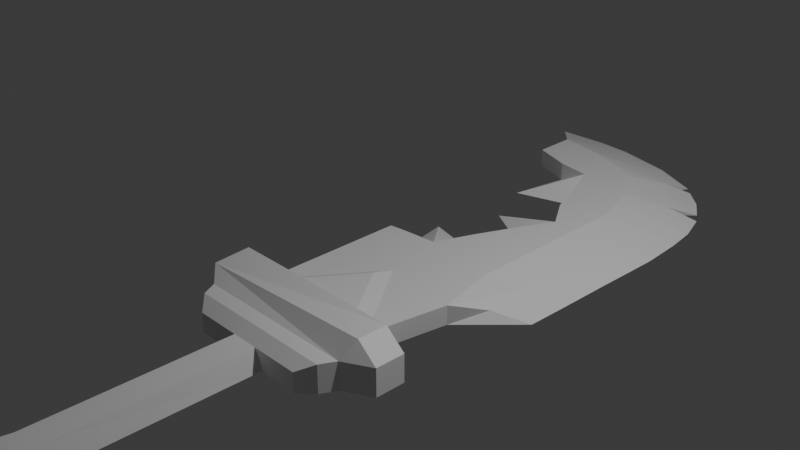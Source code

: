 # Source: Dague2.blend  (saved by Blender 4.4.32; exported with 4.5.12 LTS)
import bpy
from mathutils import Matrix  # noqa: F401  (used for matrix-valued properties, if any)

bpy.ops.wm.read_factory_settings(use_empty=True)
scene = bpy.context.scene
scene.name = 'Scene'

# ---- collections
col_collection = bpy.data.collections.new('Collection'); scene.collection.children.link(col_collection)

# ---- materials (node trees are filled in below, after node groups)
mat_material = bpy.data.materials.new('Material')
mat_material.alpha_threshold = 0.0
mat_material.roughness = 0.5
mat_material.line_color = (0.0, 0.0, 0.0, 1.0)

# ---- material node trees
mat_material.use_nodes = True; mat_material.node_tree.nodes.clear()
_N = mat_material.node_tree.nodes; _L = mat_material.node_tree.links
n0 = _N.new('ShaderNodeOutputMaterial'); n0.name = 'Material Output'; n0.location = (200, 100)
n1 = _N.new('ShaderNodeBsdfPrincipled'); n1.name = 'Principled BSDF'; n1.location = (-200, 100)
n1.inputs[3].default_value = 1.45
_L.new(n1.outputs[0], n0.inputs[0])
n0.is_active_output = True

# ---- world
world_world = bpy.data.worlds.new('World'); scene.world = world_world
world_world.use_nodes = True; world_world.node_tree.nodes.clear()
_N = world_world.node_tree.nodes; _L = world_world.node_tree.links
n0 = _N.new('ShaderNodeOutputWorld'); n0.name = 'World Output'; n0.location = (200, 100)
n1 = _N.new('ShaderNodeBackground'); n1.name = 'Background'; n1.location = (-200, 100)
n1.inputs[0].default_value = (0.05088, 0.05088, 0.05088, 1.0)
_L.new(n1.outputs[0], n0.inputs[0])
n0.is_active_output = True
world_world.color = (0.05088, 0.05088, 0.05088)
world_world.sun_shadow_jitter_overblur = 0.0

# ---- cameras
cam_camera = bpy.data.cameras.new('Camera')
cam_camera.clip_end = 100.0
cam_camera.ortho_scale = 7.314

# ---- lights
light_light = bpy.data.lights.new('Light', 'POINT')
light_light.energy = 1000.0
light_light.shadow_soft_size = 0.1

# ---- meshes
me_cube = bpy.data.meshes.new('Cube')
me_cube.from_pydata([(0.2374, 0.5313, -0.5561), (-0.04744, -0.6944, -0.5561), (-0.3332, 0.5313, -0.5561), (0.6195, -0.04675, -0.5561), (-0.723, -0.04255, -0.5561), (-0.4899, 0.1323, -0.5561), (0.3623, 0.1323, -0.5561), (0.2608, 2.707, -0.5561), (-0.3306, 2.707, -0.5561), (1.331, 2.707, -0.5561), (-1.344, 2.707, -0.5561), (1.638, 2.854, -0.4652), (-1.651, 2.854, -0.4652), (1.804, 3.024, -0.4652), (-1.817, 3.024, -0.4652), (2.392, 3.195, -0.4682), (-2.217, 3.194, -0.3714), (2.392, 3.535, -0.4682), (-2.418, 3.535, -0.4682), (1.679, 3.535, -0.4866), (-1.9, 3.535, -0.4866), (1.326, 3.754, -0.4866), (-1.529, 3.754, -0.4866), (2.655, 5.128, -0.778), (-1.594, 5.308, -0.5561), (1.565, 4.52, -0.5561), (-1.463, 5.991, -0.778), (-1.223, 5.334, -0.5561), (-0.1028, 5.809, -0.5561), (2.676, 6.305, -0.778), (0.3323, 6.328, -0.5561), (2.688, 6.693, -0.778), (-0.9172, 6.713, -0.778), (2.695, 7.072, -0.778), (0.2227, 7.092, -0.5561), (2.628, 7.562, -0.778), (-0.09855, 7.569, -0.5561), (2.305, 8.277, -0.778), (-3.166, 9.375, -0.778), (-1.989, 9.413, -0.778), (-2.111, 8.728, -0.5561), (-1.213, 9.388, -0.778), (-1.449, 7.349, -0.778), (0.1085, 9.235, -0.778), (1.2, 8.975, -0.778), (0.9103, 8.702, -0.673), (2.532, 7.92, -0.778), (1.998, 4.891, -0.6674), (1.358, 8.887, -0.778), (1.806, 8.671, -0.778), (2.146, 8.411, -0.778), (-2.099, 8.215, -0.5561), (-1.225, 8.056, -0.5561), (-1.009, 8.633, -0.5561), (-0.1603, 8.475, -0.5561), (0.2641, 8.337, -0.5561), (0.8604, 7.867, -0.5561), (1.048, 7.573, -0.5561), (-0.4574, 7.993, -0.5561), (1.22, 7.272, -0.5561), (1.23, 7.087, -0.5561), (1.213, 6.701, -0.5561), (1.25, 5.534, -0.5561), (1.24, 4.578, -0.5561), (0.6955, 6.707, -0.5561), (-0.09855, 7.569, -0.778), (0.3323, 6.328, -0.778), (-0.4302, 5.37, -0.5561), (-2.638, 9.052, -0.667), (-1.76, 9.042, -0.667), (-1.05, 8.987, -0.667), (-0.01801, 8.872, -0.667), (1.641, 8.148, -0.667), (1.87, 7.779, -0.667), (1.976, 7.438, -0.667), (1.985, 7.082, -0.667), (1.985, 6.686, -0.667), (1.985, 6.289, -0.667), (1.967, 5.515, -0.667), (2.666, 5.518, -0.778), (1.232, 6.284, -0.5561), (1.275, 8.425, -0.67), (-1.56, 8.681, -0.5561), (-1.225, 8.056, -0.778), (0.2227, 7.092, -0.778), (-0.1028, 5.809, -0.778), (-1.223, 5.334, -0.778), (0.4238, 0.5334, -0.7782), (-0.4365, 0.5334, -0.7782), (-0.6728, 0.2466, -0.7783), (-0.005649, -1.0, -0.7783), (1.0, -0.02338, -0.7783), (0.4238, 2.707, -0.778), (-0.4365, 2.707, -0.778), (1.331, 2.707, -0.778), (-1.344, 2.707, -0.778), (1.638, 2.854, -0.778), (-1.651, 2.854, -0.778), (1.804, 3.024, -0.778), (-1.817, 3.024, -0.778), (2.392, 3.195, -0.778), (-2.418, 3.195, -0.778), (2.392, 3.535, -0.778), (-2.418, 3.535, -0.778), (1.68, 3.535, -0.778), (-1.896, 3.535, -0.778), (1.326, 3.754, -0.778), (-1.529, 3.754, -0.778), (1.565, 4.52, -0.778), (-2.111, 8.728, -0.778), (-2.099, 8.215, -0.778), (-1.009, 8.633, -0.778), (-0.1603, 8.475, -0.778), (0.2641, 8.337, -0.778), (0.8604, 7.867, -0.778), (1.048, 7.573, -0.778), (1.22, 7.272, -0.778), (1.23, 7.087, -0.778), (1.213, 6.701, -0.778), (1.25, 5.534, -0.778), (1.24, 4.578, -0.778), (-1.594, 5.308, -0.778), (1.232, 6.284, -0.778), (-1.56, 8.681, -0.778), (-2.111, 8.728, -0.667), (1.641, 8.148, -0.7774), (0.9103, 8.702, -0.7767), (-1.662, 8.136, -0.778), (-1.662, 8.136, -0.5561), (-0.4574, 7.993, -0.7801), (0.6955, 6.707, -0.7801), (-0.4302, 5.37, -0.7735), (1.245, 5.222, -0.5561), (1.245, 5.222, -0.778), (0.06207, 7.33, -0.5561), (0.06207, 7.33, -0.778), (-1.264, 3.754, -0.5534), (1.062, 3.754, -0.5561), (-0.1134, 4.622, -0.5531), (-0.9356, 3.753, -0.4861), (0.6844, 3.753, -0.4861), (-0.1341, 4.357, -0.4861), (1.948, 3.535, -0.2746), (-2.006, 3.535, -0.2746), (1.949, 3.195, -0.2746), (-1.9, 3.535, -0.2746), (1.679, 3.535, -0.2746), (-1.529, 3.754, -0.5486), (1.326, 3.754, -0.5553), (0.6122, 0.2466, -0.7783), (-1.024, -0.01705, -0.7783)], [(114, 115), (111, 123), (112, 113), (118, 122), (111, 112), (113, 114), (119, 122), (115, 116), (32, 64), (26, 67), (84, 117), (111, 53), (112, 54), (113, 55), (114, 56), (115, 57), (116, 59), (117, 60), (118, 61), (119, 62), (120, 63), (42, 58), (80, 122), (82, 123), (117, 118), (133, 120), (108, 120), (109, 123), (68, 124), (116, 117), (67, 131), (64, 130), (58, 129), (123, 127), (83, 111), (65, 129), (83, 129), (112, 129), (65, 114), (113, 129), (84, 116), (115, 135), (134, 135), (118, 130), (42, 129), (32, 130), (66, 122), (85, 119), (119, 133), (131, 133), (132, 133), (26, 131), (86, 131), (85, 131), (66, 130), (84, 130), (31, 118), (79, 119), (29, 122), (23, 133), (33, 117), (35, 116), (46, 115), (114, 125), (113, 126), (43, 112), (41, 111), (39, 123), (106, 107), (104, 105), (100, 101), (98, 99), (96, 97), (92, 93), (87, 88), (91, 150), (89, 149)], [(5, 4, 150, 89), (4, 1, 90, 150), (6, 0, 87, 149), (3, 6, 149, 91), (2, 5, 89, 88), (93, 8, 10, 95), (88, 2, 8, 93), (2, 0, 7, 8), (10, 9, 11, 12), (8, 7, 9, 10), (95, 10, 12, 97), (97, 12, 14, 99), (12, 11, 13, 14), (101, 16, 18, 103), (99, 14, 16, 101), (103, 18, 143, 20, 105), (16, 143, 18), (148, 21, 140, 137), (105, 20, 22, 147, 107), (66, 30, 64), (34, 84, 64), (42, 65, 58, 83), (32, 66, 64, 84), (65, 36, 58), (52, 83, 58), (128, 51, 110, 127), (45, 81, 72, 50, 49, 48), (38, 68, 69, 39), (40, 82, 69, 68), (39, 69, 70, 41), (82, 53, 70, 69), (53, 54, 71, 70), (41, 70, 71, 43), (43, 71, 45, 44), (54, 55, 45, 71), (55, 56, 72, 81, 45), (56, 57, 73, 72), (37, 72, 73, 46), (57, 59, 74, 73), (46, 73, 74, 35), (35, 74, 75, 33), (59, 60, 75, 74), (60, 61, 76, 75), (33, 75, 76, 31), (29, 77, 78, 79), (77, 76, 61, 80), (31, 76, 77, 29), (80, 62, 78, 77), (47, 78, 62, 132, 63, 25), (23, 79, 78, 47), (26, 85, 67, 86), (28, 85, 67), (67, 86, 27), (40, 124, 109, 110, 51), (19, 104, 106, 148, 21), (17, 102, 104, 19, 142), (15, 100, 102, 17), (13, 98, 100, 15), (11, 96, 98, 13), (9, 94, 96, 11), (7, 92, 94, 9), (0, 87, 92, 7), (57, 134, 34, 59), (28, 30, 66, 85), (86, 121, 24, 27), (124, 40, 68, 38, 109), (25, 108, 23, 47), (37, 125, 72), (72, 125, 50), (45, 48, 126), (45, 126, 44), (52, 128, 127, 83), (53, 52, 58, 54), (82, 128, 52, 53), (51, 128, 82, 40), (55, 54, 58), (55, 58, 36, 56), (34, 64, 61, 60), (134, 36, 65, 135, 84, 34), (60, 59, 34), (134, 57, 56, 36), (30, 80, 61, 64), (28, 62, 80, 30), (67, 132, 62, 28), (139, 140, 141), (137, 138, 141, 140), (138, 136, 139, 141), (19, 21, 22, 20), (15, 17, 142, 144), (144, 142, 146, 145, 143, 16), (20, 143, 145), (142, 19, 146), (19, 20, 145, 146), (147, 136, 139, 22), (25, 148, 106, 108), (107, 147, 24, 121), (136, 138, 137), (1, 3, 91, 90), (6, 3, 1, 4, 5, 2, 0), (15, 144, 13), (13, 144, 16, 14), (132, 67, 138, 137, 148, 25, 63), (27, 24, 147, 136, 138, 67)])
_uv = me_cube.uv_layers.new(name='UVMap')
_uv.uv.foreach_set('vector', [0.0, 0.0, 0.0, 0.0, 0.0, 0.0, 0.0, 0.0, 0.0, 0.0, 0.0, 0.0, 0.0, 0.0, 0.0, 0.0, 0.0, 0.0, 0.0, 0.0, 0.0, 0.0, 0.0, 0.0, 0.0, 0.0, 0.0, 0.0, 0.0, 0.0, 0.0, 0.0, 0.0, 0.0, 0.0, 0.0, 0.0, 0.0, 0.0, 0.0, 0.5, 0.25, 0.625, 0.25, 0.625, 0.25, 0.5, 0.25, 0.5, 0.25, 0.625, 0.25, 0.625, 0.25, 0.5, 0.25, 0.875, 0.5, 0.625, 0.5, 0.625, 0.5, 0.875, 0.5, 0.875, 0.5, 0.625, 0.5, 0.625, 0.5, 0.875, 0.5, 0.875, 0.5, 0.625, 0.5, 0.625, 0.5, 0.875, 0.5, 0.5, 0.25, 0.625, 0.25, 0.625, 0.25, 0.5, 0.25, 0.5, 0.25, 0.625, 0.25, 0.625, 0.25, 0.5, 0.25, 0.875, 0.5, 0.625, 0.5, 0.625, 0.5, 0.875, 0.5, 0.5, 0.25, 0.625, 0.25, 0.625, 0.25, 0.5, 0.25, 0.5, 0.25, 0.625, 0.25, 0.625, 0.25, 0.5, 0.25, 0.5, 0.25, 0.625, 0.25, 0.625, 0.25, 0.625, 0.25, 0.5, 0.25, 0.8125, 0.5, 0.625, 0.25, 0.625, 0.25, 0.0, 0.0, 0.0, 0.0, 0.0, 0.0, 0.0, 0.0, 0.5, 0.25, 0.625, 0.25, 0.625, 0.25, 0.5625, 0.25, 0.5, 0.25, 0.0, 0.0, 0.75, 0.5, 0.0, 0.0, 0.75, 0.5, 0.0, 0.0, 0.0, 0.0, 0.0, 0.0, 0.0, 0.0, 0.0, 0.0, 0.0, 0.0, 0.0, 0.0, 0.0, 0.0, 0.0, 0.0, 0.0, 0.0, 0.0, 0.0, 0.75, 0.5, 0.0, 0.0, 0.625, 0.5, 0.0, 0.0, 0.0, 0.0, 0.625, 0.5, 0.625, 0.5, 0.5, 0.5, 0.25, 0.25, 0.0, 0.0, 0.0, 0.0, 0.0, 0.0, 0.0, 0.0, 0.0, 0.0, 0.0, 0.0, 0.375, 0.5, 0.5, 0.5, 0.0, 0.0, 0.0, 0.0, 0.625, 0.5, 0.3125, 0.25, 0.0, 0.0, 0.5, 0.5, 0.0, 0.0, 0.0, 0.0, 0.0, 0.0, 0.0, 0.0, 0.3125, 0.25, 0.0, 0.0, 0.0, 0.0, 0.0, 0.0, 0.0, 0.0, 0.0, 0.0, 0.0, 0.0, 0.0, 0.0, 0.0, 0.0, 0.0, 0.0, 0.0, 0.0, 0.0, 0.0, 0.0, 0.0, 0.0, 0.0, 0.0, 0.0, 0.0, 0.0, 0.0, 0.0, 0.0, 0.0, 0.0, 0.0, 0.0, 0.0, 0.0, 0.0, 0.0, 0.0, 0.0, 0.0, 0.0, 0.0, 0.0, 0.0, 0.0, 0.0, 0.0, 0.0, 0.0, 0.0, 0.0, 0.0, 0.0, 0.0, 0.0, 0.0, 0.0, 0.0, 0.0, 0.0, 0.0, 0.0, 0.0, 0.0, 0.0, 0.0, 0.0, 0.0, 0.0, 0.0, 0.0, 0.0, 0.0, 0.0, 0.0, 0.0, 0.0, 0.0, 0.0, 0.0, 0.0, 0.0, 0.0, 0.0, 0.0, 0.0, 0.0, 0.0, 0.0, 0.0, 0.0, 0.0, 0.0, 0.0, 0.0, 0.0, 0.0, 0.0, 0.0, 0.0, 0.0, 0.0, 0.0, 0.0, 0.0, 0.0, 0.0, 0.0, 0.0, 0.0, 0.0, 0.0, 0.0, 0.0, 0.0, 0.0, 0.0, 0.0, 0.0, 0.0, 0.0, 0.0, 0.0, 0.0, 0.0, 0.0, 0.0, 0.0, 0.0, 0.0, 0.0, 0.0, 0.0, 0.0, 0.0, 0.0, 0.0, 0.0, 0.0, 0.0, 0.625, 0.5, 0.0, 0.0, 0.0, 0.0, 0.0, 0.0, 0.0, 0.0, 0.625, 0.5, 0.625, 0.5, 0.0, 0.0, 0.0, 0.0, 0.625, 0.5, 0.0, 0.0, 0.0, 0.0, 0.0, 0.0, 0.0, 0.0, 0.75, 0.5, 0.5625, 0.4375, 0.0, 0.0, 0.0, 0.0, 0.0, 0.0, 0.625, 0.25, 0.625, 0.5, 0.5625, 0.5, 0.5, 0.5, 0.5, 0.5, 0.625, 0.5, 0.625, 0.5, 0.5, 0.5, 0.5, 0.5, 0.5625, 0.5, 0.625, 0.5, 0.625, 0.5, 0.5, 0.5, 0.5, 0.5, 0.625, 0.5, 0.625, 0.5, 0.625, 0.5, 0.5, 0.5, 0.5, 0.5, 0.625, 0.5, 0.625, 0.5, 0.5, 0.5, 0.5, 0.5, 0.625, 0.5, 0.625, 0.5, 0.5, 0.5, 0.5, 0.5, 0.625, 0.5, 0.625, 0.5, 0.5, 0.5, 0.5, 0.5, 0.625, 0.5, 0.625, 0.5, 0.5, 0.5, 0.5, 0.5, 0.625, 0.5, 0.625, 0.5, 0.5, 0.5, 0.5, 0.5, 0.625, 0.5, 0.0, 0.0, 0.75, 0.5, 0.75, 0.5, 0.0, 0.0, 0.75, 0.5, 0.75, 0.5, 0.0, 0.0, 0.5625, 0.4375, 0.0, 0.0, 0.0, 0.0, 0.0, 0.0, 0.625, 0.25, 0.5625, 0.5, 0.625, 0.5, 0.5, 0.5, 0.375, 0.5, 0.5, 0.5, 0.625, 0.5, 0.5, 0.5, 0.625, 0.5, 0.625, 0.5, 0.0, 0.0, 0.0, 0.0, 0.0, 0.0, 0.0, 0.0, 0.0, 0.0, 0.0, 0.0, 0.0, 0.0, 0.0, 0.0, 0.0, 0.0, 0.0, 0.0, 0.0, 0.0, 0.0, 0.0, 0.625, 0.5, 0.625, 0.5, 0.25, 0.25, 0.0, 0.0, 0.0, 0.0, 0.625, 0.5, 0.0, 0.0, 0.0, 0.0, 0.3125, 0.25, 0.625, 0.5, 0.625, 0.5, 0.0, 0.0, 0.625, 0.5, 0.625, 0.5, 0.3125, 0.25, 0.625, 0.5, 0.0, 0.0, 0.0, 0.0, 0.0, 0.0, 0.0, 0.0, 0.0, 0.0, 0.75, 0.5, 0.0, 0.0, 0.75, 0.5, 0.0, 0.0, 0.0, 0.0, 0.0, 0.0, 0.75, 0.5, 0.75, 0.5, 0.0, 0.0, 0.0, 0.0, 0.0, 0.0, 0.75, 0.5, 0.0, 0.0, 0.0, 0.0, 0.75, 0.5, 0.75, 0.5, 0.0, 0.0, 0.0, 0.0, 0.75, 0.5, 0.75, 0.5, 0.0, 0.0, 0.0, 0.0, 0.0, 0.0, 0.75, 0.5, 0.0, 0.0, 0.0, 0.0, 0.75, 0.5, 0.0, 0.0, 0.0, 0.0, 0.0, 0.0, 0.75, 0.5, 0.0, 0.0, 0.0, 0.0, 0.0, 0.0, 0.0, 0.0, 0.0, 0.0, 0.0, 0.0, 0.0, 0.0, 0.0, 0.0, 0.0, 0.0, 0.0, 0.0, 0.0, 0.0, 0.625, 0.5, 0.625, 0.5, 0.625, 0.25, 0.625, 0.25, 0.625, 0.5, 0.625, 0.5, 0.625, 0.5, 0.6875, 0.5, 0.6875, 0.5, 0.625, 0.5, 0.625, 0.5, 0.875, 0.5, 0.625, 0.25, 0.8125, 0.5, 0.625, 0.25, 0.625, 0.25, 0.625, 0.25, 0.625, 0.5, 0.625, 0.5, 0.625, 0.5, 0.625, 0.5, 0.875, 0.5, 0.875, 0.5, 0.625, 0.5, 0.0, 0.0, 0.0, 0.0, 0.0, 0.0, 0.0, 0.0, 0.625, 0.5, 0.5625, 0.5, 0.5, 0.5, 0.5, 0.5, 0.5, 0.25, 0.5625, 0.25, 0.0, 0.0, 0.0, 0.0, 0.0, 0.0, 0.0, 0.0, 0.0, 0.0, 0.0, 0.0, 0.0, 0.0, 0.0, 0.0, 0.0, 0.0, 0.0, 0.0, 0.0, 0.0, 0.0, 0.0, 0.0, 0.0, 0.0, 0.0, 0.0, 0.0, 0.0, 0.0, 0.625, 0.5, 0.6875, 0.5, 0.625, 0.5, 0.625, 0.5, 0.6875, 0.5, 0.8125, 0.5, 0.625, 0.25, 0.0, 0.0, 0.0, 0.0, 0.0, 0.0, 0.0, 0.0, 0.0, 0.0, 0.0, 0.0, 0.0, 0.0, 0.0, 0.0, 0.0, 0.0, 0.0, 0.0, 0.0, 0.0, 0.0, 0.0, 0.0, 0.0])
me_cube.materials.append(mat_material)
me_cube.use_mirror_vertex_groups = False
me_cube.update()

# ---- objects
ob_cube = bpy.data.objects.new('Cube', me_cube)
ob_light = bpy.data.objects.new('Light', light_light)
ob_camera = bpy.data.objects.new('Camera', cam_camera)
ob_empty = bpy.data.objects.new('Empty', None)
ob_empty_001 = bpy.data.objects.new('Empty.001', None)

# ---- transforms, parenting, visibility, modifiers, constraints
ob_cube.location = (0.07, -4.714, 0.0)
ob_cube.scale = (0.5227, 1.0, 1.0)
ob_cube.lock_rotations_4d = False
ob_cube.empty_display_type = 'ARROWS'
ob_cube.lineart.crease_threshold = 0.0
ob_light.location = (4.076, 1.005, 5.904)
ob_light.rotation_euler = (0.6503, 0.05522, 1.866)
ob_light.lock_rotations_4d = False
ob_light.empty_display_type = 'ARROWS'
ob_light.color = (0.0, 0.0, 0.0, 0.0)
ob_light.lineart.crease_threshold = 0.0
ob_camera.location = (7.359, -6.926, 4.958)
ob_camera.rotation_euler = (1.109, 0.0, 0.8149)
ob_camera.lock_rotations_4d = False
ob_camera.empty_display_type = 'ARROWS'
ob_camera.color = (0.0, 0.0, 0.0, 0.0)
ob_camera.display_type = 'WIRE'
ob_camera.lineart.crease_threshold = 0.0
ob_empty.location = (0.0, 0.0, 0.0)
ob_empty.scale = (4.1, 4.1, 4.1)
ob_empty.empty_display_type = 'IMAGE'
ob_empty.empty_display_size = 5.0
ob_empty.empty_image_offset = (-0.4967, -0.5523)
ob_empty.empty_image_depth = 'BACK'
ob_empty.show_empty_image_perspective = False
ob_empty.empty_image_side = 'FRONT'
ob_empty_001.location = (3.848, -1.291, 0.0)
ob_empty_001.empty_display_type = 'IMAGE'
ob_empty_001.empty_display_size = 5.0
ob_empty_001.empty_image_offset = (1.51, -0.949)
ob_empty_001.empty_image_depth = 'BACK'
ob_empty_001.show_empty_image_perspective = False
ob_empty_001.empty_image_side = 'FRONT'

# ---- collection membership
col_collection.objects.link(ob_cube)
col_collection.objects.link(ob_light)
col_collection.objects.link(ob_camera)
col_collection.objects.link(ob_empty)
col_collection.objects.link(ob_empty_001)

# ---- scene / render settings (as saved in the file)
scene.camera = ob_camera
scene.frame_start = 1; scene.frame_end = 250; scene.frame_set(1)
scene.render.engine = 'BLENDER_EEVEE_NEXT'
bpy.context.view_layer.update()
